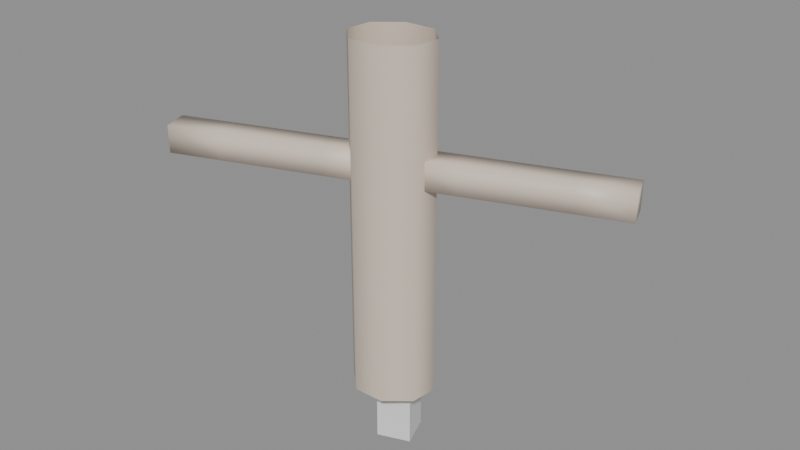 # Source: rig-unit-scale-5.3.blend  (saved by Blender 5.3.31; exported with 4.5.12 LTS)
import bpy
from mathutils import Matrix  # noqa: F401  (used for matrix-valued properties, if any)

bpy.ops.wm.read_factory_settings(use_empty=True)
scene = bpy.context.scene
scene.name = 'Scene'

# ---- materials (node trees are filled in below, after node groups)
mat_skin = bpy.data.materials.new('Skin')

# ---- material node trees
mat_skin.use_nodes = True; mat_skin.node_tree.nodes.clear()
_N = mat_skin.node_tree.nodes; _L = mat_skin.node_tree.links
n0 = _N.new('ShaderNodeBsdfPrincipled'); n0.name = 'Principled BSDF'; n0.location = (-200, 100)
n0.inputs[0].default_value = (0.7, 0.6, 0.5, 1.0)
n0.inputs[10].default_value = 0.005
n1 = _N.new('ShaderNodeOutputMaterial'); n1.name = 'Material Output'; n1.location = (200, 100)
_L.new(n0.outputs[0], n1.inputs[0])
n1.is_active_output = True

# ---- meshes
me_bodymesh = bpy.data.meshes.new('BodyMesh')
me_bodymesh.from_pydata([(0.12, 0.0, 0.05), (0.08485, 0.07071, 0.05), (7.348e-18, 0.1, 0.05), (-0.08485, 0.07071, 0.05), (-0.12, 1.225e-17, 0.05), (-0.08485, -0.07071, 0.05), (-2.204e-17, -0.1, 0.05), (0.08485, -0.07071, 0.05), (0.12, 0.0, 0.22), (0.08485, 0.07071, 0.22), (7.348e-18, 0.1, 0.22), (-0.08485, 0.07071, 0.22), (-0.12, 1.225e-17, 0.22), (-0.08485, -0.07071, 0.22), (-2.204e-17, -0.1, 0.22), (0.08485, -0.07071, 0.22), (0.12, 0.0, 0.39), (0.08485, 0.07071, 0.39), (7.348e-18, 0.1, 0.39), (-0.08485, 0.07071, 0.39), (-0.12, 1.225e-17, 0.39), (-0.08485, -0.07071, 0.39), (-2.204e-17, -0.1, 0.39), (0.08485, -0.07071, 0.39), (0.12, 0.0, 0.56), (0.08485, 0.07071, 0.56), (7.348e-18, 0.1, 0.56), (-0.08485, 0.07071, 0.56), (-0.12, 1.225e-17, 0.56), (-0.08485, -0.07071, 0.56), (-2.204e-17, -0.1, 0.56), (0.08485, -0.07071, 0.56), (0.12, 0.0, 0.73), (0.08485, 0.07071, 0.73), (7.348e-18, 0.1, 0.73), (-0.08485, 0.07071, 0.73), (-0.12, 1.225e-17, 0.73), (-0.08485, -0.07071, 0.73), (-2.204e-17, -0.1, 0.73), (0.08485, -0.07071, 0.73), (0.12, 0.0, 0.9), (0.08485, 0.07071, 0.9), (7.348e-18, 0.1, 0.9), (-0.08485, 0.07071, 0.9), (-0.12, 1.225e-17, 0.9), (-0.08485, -0.07071, 0.9), (-2.204e-17, -0.1, 0.9), (0.08485, -0.07071, 0.9), (0.12, 0.0, 1.07), (0.08485, 0.07071, 1.07), (7.348e-18, 0.1, 1.07), (-0.08485, 0.07071, 1.07), (-0.12, 1.225e-17, 1.07), (-0.08485, -0.07071, 1.07), (-2.204e-17, -0.1, 1.07), (0.08485, -0.07071, 1.07), (0.03, -0.04, 0.68), (0.03, -0.04, 0.76), (0.03, 0.04, 0.68), (0.03, 0.04, 0.76), (0.63, -0.04, 0.68), (0.63, -0.04, 0.76), (0.63, 0.04, 0.68), (0.63, 0.04, 0.76), (0.48, 0.04, 0.68), (0.33, 0.04, 0.68), (0.18, 0.04, 0.68), (0.18, 0.04, 0.76), (0.33, 0.04, 0.76), (0.48, 0.04, 0.76), (0.18, -0.04, 0.68), (0.33, -0.04, 0.68), (0.48, -0.04, 0.68), (0.48, -0.04, 0.76), (0.33, -0.04, 0.76), (0.18, -0.04, 0.76), (-0.63, -0.04, 0.68), (-0.63, -0.04, 0.76), (-0.63, 0.04, 0.68), (-0.63, 0.04, 0.76), (-0.03, -0.04, 0.68), (-0.03, -0.04, 0.76), (-0.03, 0.04, 0.68), (-0.03, 0.04, 0.76), (-0.18, 0.04, 0.68), (-0.33, 0.04, 0.68), (-0.48, 0.04, 0.68), (-0.48, 0.04, 0.76), (-0.33, 0.04, 0.76), (-0.18, 0.04, 0.76), (-0.48, -0.04, 0.68), (-0.33, -0.04, 0.68), (-0.18, -0.04, 0.68), (-0.18, -0.04, 0.76), (-0.33, -0.04, 0.76), (-0.48, -0.04, 0.76)], [], [(0, 1, 9, 8), (1, 2, 10, 9), (2, 3, 11, 10), (3, 4, 12, 11), (4, 5, 13, 12), (5, 6, 14, 13), (6, 7, 15, 14), (7, 0, 8, 15), (8, 9, 17, 16), (9, 10, 18, 17), (10, 11, 19, 18), (11, 12, 20, 19), (12, 13, 21, 20), (13, 14, 22, 21), (14, 15, 23, 22), (15, 8, 16, 23), (16, 17, 25, 24), (17, 18, 26, 25), (18, 19, 27, 26), (19, 20, 28, 27), (20, 21, 29, 28), (21, 22, 30, 29), (22, 23, 31, 30), (23, 16, 24, 31), (24, 25, 33, 32), (25, 26, 34, 33), (26, 27, 35, 34), (27, 28, 36, 35), (28, 29, 37, 36), (29, 30, 38, 37), (30, 31, 39, 38), (31, 24, 32, 39), (32, 33, 41, 40), (33, 34, 42, 41), (34, 35, 43, 42), (35, 36, 44, 43), (36, 37, 45, 44), (37, 38, 46, 45), (38, 39, 47, 46), (39, 32, 40, 47), (40, 41, 49, 48), (41, 42, 50, 49), (42, 43, 51, 50), (43, 44, 52, 51), (44, 45, 53, 52), (45, 46, 54, 53), (46, 47, 55, 54), (47, 40, 48, 55), (56, 57, 59, 58), (64, 69, 63, 62), (62, 63, 61, 60), (70, 75, 57, 56), (64, 62, 60, 72), (67, 59, 57, 75), (63, 69, 73, 61), (69, 68, 74, 73), (68, 67, 75, 74), (58, 66, 70, 56), (66, 65, 71, 70), (65, 64, 72, 71), (60, 61, 73, 72), (72, 73, 74, 71), (71, 74, 75, 70), (58, 59, 67, 66), (66, 67, 68, 65), (65, 68, 69, 64), (76, 77, 79, 78), (84, 89, 83, 82), (82, 83, 81, 80), (90, 95, 77, 76), (84, 82, 80, 92), (87, 79, 77, 95), (83, 89, 93, 81), (89, 88, 94, 93), (88, 87, 95, 94), (78, 86, 90, 76), (86, 85, 91, 90), (85, 84, 92, 91), (80, 81, 93, 92), (92, 93, 94, 91), (91, 94, 95, 90), (78, 79, 87, 86), (86, 87, 88, 85), (85, 88, 89, 84)])
me_bodymesh.polygons.foreach_set('use_smooth', [True] * 84)
me_bodymesh.materials.append(mat_skin)
me_bodymesh.update()
me_propmesh = bpy.data.meshes.new('PropMesh')
me_propmesh.from_pydata([(-0.05, -0.05, -0.15), (0.05, -0.05, -0.15), (-0.05, 0.05, -0.15), (0.05, 0.05, -0.15), (-0.05, -0.05, 0.15), (0.05, -0.05, 0.15), (-0.05, 0.05, 0.15), (0.05, 0.05, 0.15)], [], [(0, 2, 3, 1), (4, 5, 7, 6), (0, 1, 5, 4), (2, 6, 7, 3), (0, 4, 6, 2), (1, 3, 7, 5)])
me_propmesh.update()
arm_rigdata = bpy.data.armatures.new('RigData')  # bones are not reproduced

# ---- objects
ob_rig = bpy.data.objects.new('Rig', arm_rigdata)
ob_body = bpy.data.objects.new('Body', me_bodymesh)
ob_prop = bpy.data.objects.new('Prop', me_propmesh)

# ---- transforms, parenting, visibility, modifiers, constraints
ob_rig.location = (0.3, -0.2, 0.1)
ob_rig.rotation_euler = (0.0, 0.0, 0.35)
ob_body.parent = ob_rig
ob_body.location = (0.0, 0.0, 0.0)
_vg = ob_body.vertex_groups.new(name='Root')
for _i, _w in zip([2, 3, 4, 5, 6, 7, 8, 9, 10, 11, 12, 13, 14, 15, 16, 17, 18, 19, 20, 21, 22, 23], [0.95, 0.95, 0.95, 0.95, 0.95, 0.95, 0.78, 0.78, 0.78, 0.78, 0.78, 0.78, 0.78, 0.78, 0.61, 0.61, 0.61, 0.61, 0.61, 0.61, 0.61, 0.61]): _vg.add([_i], _w, 'REPLACE')
_vg = ob_body.vertex_groups.new(name='Spine')
for _i, _w in zip([2, 3, 4, 5, 6, 7, 8, 9, 10, 11, 12, 13, 14, 15, 16, 17, 18, 19, 20, 21, 22, 23, 24, 25, 26, 27, 28, 29, 30, 31, 32, 33, 34, 35, 36, 37, 38, 39, 56, 57, 58, 59, 66, 67, 70, 75, 80, 81, 82, 83, 84, 89, 92, 93], [0.05, 0.05, 0.05, 0.05, 0.05, 0.05, 0.22, 0.22, 0.22, 0.22, 0.22, 0.22, 0.22, 0.22, 0.39, 0.39, 0.39, 0.39, 0.39, 0.39, 0.39, 0.39, 0.7, 0.7, 0.7, 0.7, 0.7, 0.7, 0.7, 0.7, 0.7, 0.7, 0.7, 0.7, 0.7, 0.7, 0.7, 0.7, 0.7, 0.7, 0.7, 0.7, 0.7, 0.7, 0.7, 0.7, 0.7, 0.7, 0.7, 0.7, 0.7, 0.7, 0.7, 0.7]): _vg.add([_i], _w, 'REPLACE')
_vg = ob_body.vertex_groups.new(name='Head')
for _i, _w in zip([24, 25, 26, 27, 28, 29, 30, 31, 32, 33, 34, 35, 36, 37, 38, 39, 40, 41, 42, 43, 44, 45, 46, 47, 48, 49, 50, 51, 52, 53, 54, 55, 56, 57, 58, 59, 66, 67, 70, 75, 80, 81, 82, 83, 84, 89, 92, 93], [0.24, 0.24, 0.24, 0.24, 0.24, 0.24, 0.24, 0.24, 0.495, 0.495, 0.495, 0.495, 0.495, 0.495, 0.495, 0.495, 0.5, 0.5, 0.5, 0.5, 0.5, 0.5, 0.5, 0.5, 0.5, 0.5, 0.5, 0.5, 0.5, 0.5, 0.5, 0.5, 0.42, 0.54, 0.42, 0.54, 0.42, 0.54, 0.42, 0.54, 0.42, 0.54, 0.42, 0.54, 0.42, 0.54, 0.42, 0.54]): _vg.add([_i], _w, 'REPLACE')
_vg = ob_body.vertex_groups.new(name='ArmL')
for _i, _w in zip([60, 61, 62, 63, 64, 65, 68, 69, 71, 72, 73, 74], [0.2, 0.2, 0.2, 0.2, 0.52, 0.92, 0.92, 0.52, 0.92, 0.52, 0.52, 0.92]): _vg.add([_i], _w, 'REPLACE')
_vg = ob_body.vertex_groups.new(name='HandL')
for _i, _w in zip([60, 61, 62, 63, 64, 65, 68, 69, 71, 72, 73, 74], [0.9, 0.9, 0.9, 0.9, 0.54, 0.09, 0.09, 0.54, 0.09, 0.54, 0.54, 0.09]): _vg.add([_i], _w, 'REPLACE')
_vg = ob_body.vertex_groups.new(name='Hinge')
for _i, _w in zip([76, 77, 78, 79, 85, 86, 87, 88, 90, 91, 94, 95], [0.2, 0.2, 0.2, 0.2, 0.92, 0.52, 0.52, 0.92, 0.52, 0.92, 0.92, 0.52]): _vg.add([_i], _w, 'REPLACE')
_vg = ob_body.vertex_groups.new(name='Aligned')
for _i, _w in zip([76, 77, 78, 79, 85, 86, 87, 88, 90, 91, 94, 95], [0.9, 0.9, 0.9, 0.9, 0.09, 0.54, 0.54, 0.09, 0.54, 0.09, 0.09, 0.54]): _vg.add([_i], _w, 'REPLACE')
_vg = ob_body.vertex_groups.new(name='Average')
for _i, _w in zip([40, 41, 42, 43, 44, 45, 46, 47, 48, 49, 50, 51, 52, 53, 54, 55], [0.6, 0.6, 0.6, 0.6, 0.6, 0.6, 0.6, 0.6, 0.6, 0.6, 0.6, 0.6, 0.6, 0.6, 0.6, 0.6]): _vg.add([_i], _w, 'REPLACE')
_vg = ob_body.vertex_groups.new(name='FixShear')
for _i, _w in zip([60, 61, 62, 63, 76, 77, 78, 79], [0.2, 0.2, 0.2, 0.2, 0.2, 0.2, 0.2, 0.2]): _vg.add([_i], _w, 'REPLACE')
_vg = ob_body.vertex_groups.new(name='NoLocal')
for _i, _w in zip([24, 25, 26, 27, 28, 29, 30, 31, 32, 33, 34, 35, 36, 37, 38, 39, 56, 57, 58, 59, 66, 67, 70, 75, 80, 81, 82, 83, 84, 89, 92, 93], [0.3, 0.3, 0.3, 0.3, 0.3, 0.3, 0.3, 0.3, 0.3, 0.3, 0.3, 0.3, 0.3, 0.3, 0.3, 0.3, 0.3, 0.3, 0.3, 0.3, 0.3, 0.3, 0.3, 0.3, 0.3, 0.3, 0.3, 0.3, 0.3, 0.3, 0.3, 0.3]): _vg.add([_i], _w, 'REPLACE')
_vg = ob_body.vertex_groups.new(name='Helper')
_vg.add([0], 1.0, 'REPLACE')
_vg = ob_body.vertex_groups.new(name='NotABone')
_vg.add([1], 1.0, 'REPLACE')
_m = ob_body.modifiers.new('Armature', 'ARMATURE')
_m.object = ob_rig
ob_prop.parent = ob_rig
ob_prop.location = (0.0, 0.05, 0.0)

# ---- collection membership
scene.collection.objects.link(ob_rig)
scene.collection.objects.link(ob_body)
scene.collection.objects.link(ob_prop)

# ---- scene / render settings (as saved in the file)
scene.frame_start = 1; scene.frame_end = 250; scene.frame_set(1)
scene.render.engine = 'BLENDER_EEVEE_NEXT'
scene.render.fps = 30
scene.render.bake_bias = 0.0
scene.render.bake_samples = 0
scene.render.compositor_device = 'GPU'
scene.eevee.use_volume_custom_range = False
scene.eevee.fast_gi_thickness_near = 0.1
scene.eevee.fast_gi_thickness_far = 0.0
scene.eevee.ray_tracing_options.screen_trace_thickness = 0.1
scene.unit_settings.scale_length = 0.01
bpy.context.view_layer.update()

# ---- added for rendering (the .blend has no active camera and no usable light): camera, sun + grey world if the file has none
cam_auto = bpy.data.cameras.new('AutoCamera')
cam_auto.lens = 50.0
cam_auto.sensor_width = 36.0
cam_auto.clip_end = 1000.0
ob_auto_camera = bpy.data.objects.new('AutoCamera', cam_auto)
scene.collection.objects.link(ob_auto_camera)
ob_auto_camera.location = (1.98337, -2.19039, 1.9835)
ob_auto_camera.rotation_euler = (1.09748, -7.21219e-08, 0.694738)
scene.camera = ob_auto_camera
light_auto_sun = bpy.data.lights.new('AutoSun', 'SUN')
light_auto_sun.energy = 3.0
light_auto_sun.angle = 0.0523599
ob_auto_sun = bpy.data.objects.new('AutoSun', light_auto_sun)
scene.collection.objects.link(ob_auto_sun)
ob_auto_sun.rotation_euler = (0.872665, 0.174533, 0.523599)
if scene.world is None:
    world_auto = bpy.data.worlds.new('AutoWorld')
    world_auto.color = (0.3, 0.3, 0.3)
    scene.world = world_auto
bpy.context.view_layer.update()
